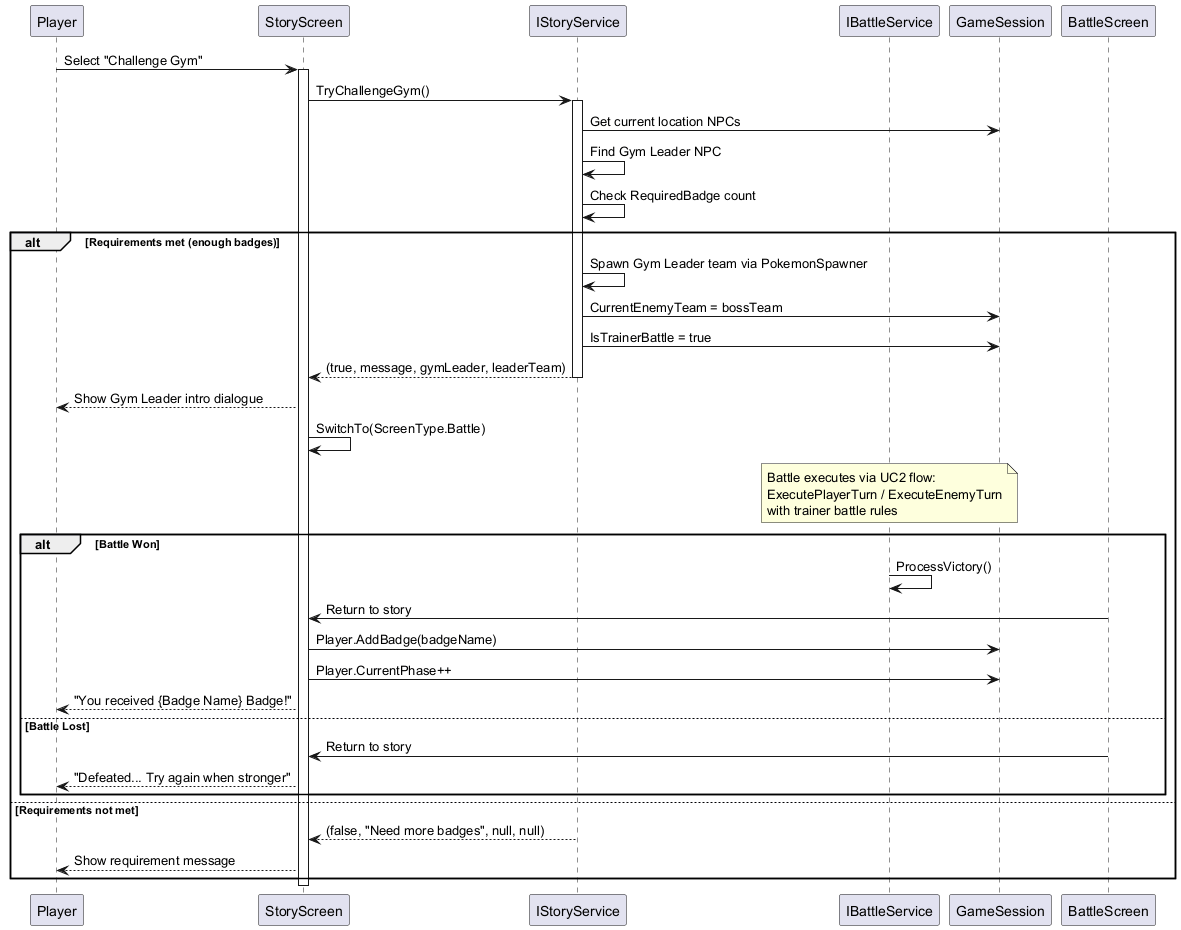

The diagram above was rendered by PlantUML. Its source (embedded in the PNG):
@startuml UC14_ChallengeGym_Sequence
participant Player
participant StoryScreen
participant IStoryService as StoryService
participant IBattleService as BattleService
participant GameSession

Player -> StoryScreen: Select "Challenge Gym"
activate StoryScreen

StoryScreen -> StoryService: TryChallengeGym()
activate StoryService

StoryService -> GameSession: Get current location NPCs
StoryService -> StoryService: Find Gym Leader NPC
StoryService -> StoryService: Check RequiredBadge count

alt Requirements met (enough badges)
  StoryService -> StoryService: Spawn Gym Leader team via PokemonSpawner
  StoryService -> GameSession: CurrentEnemyTeam = bossTeam
  StoryService -> GameSession: IsTrainerBattle = true
  StoryService --> StoryScreen: (true, message, gymLeader, leaderTeam)
  deactivate StoryService

  StoryScreen --> Player: Show Gym Leader intro dialogue
  StoryScreen -> StoryScreen: SwitchTo(ScreenType.Battle)

  note over BattleService
    Battle executes via UC2 flow:
    ExecutePlayerTurn / ExecuteEnemyTurn
    with trainer battle rules
  end note

  alt Battle Won
    BattleService -> BattleService: ProcessVictory()
    BattleScreen -> StoryScreen: Return to story

    StoryScreen -> GameSession: Player.AddBadge(badgeName)
    StoryScreen -> GameSession: Player.CurrentPhase++
    StoryScreen --> Player: "You received {Badge Name} Badge!"

  else Battle Lost
    BattleScreen -> StoryScreen: Return to story
    StoryScreen --> Player: "Defeated... Try again when stronger"
  end

else Requirements not met
  StoryService --> StoryScreen: (false, "Need more badges", null, null)
  deactivate StoryService
  StoryScreen --> Player: Show requirement message
end

deactivate StoryScreen
@enduml